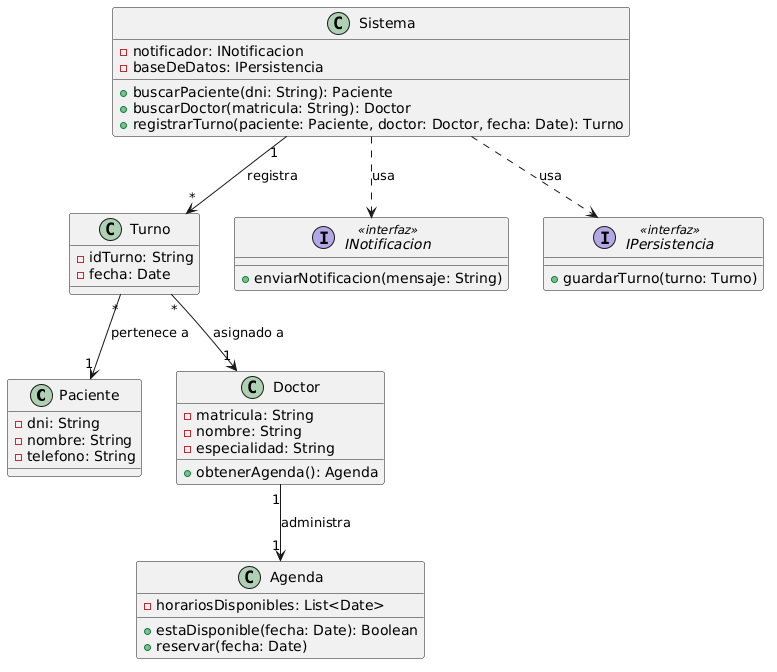

The diagram above was rendered by PlantUML. Its source (embedded in the PNG):
@startuml
' Diagrama de Clases - Solicitar Turno con correcciones SOLID

class Paciente {
  - dni: String
  - nombre: String
  - telefono: String
}

class Doctor {
  - matricula: String
  - nombre: String
  - especialidad: String
  + obtenerAgenda(): Agenda
}

class Agenda {
  - horariosDisponibles: List<Date>
  + estaDisponible(fecha: Date): Boolean
  + reservar(fecha: Date)
}

class Turno {
  - idTurno: String
  - fecha: Date
}

interface INotificacion <<interfaz>> {
  + enviarNotificacion(mensaje: String)
}

interface IPersistencia <<interfaz>> {
  + guardarTurno(turno: Turno)
}

class Sistema {
  - notificador: INotificacion
  - baseDeDatos: IPersistencia
  + buscarPaciente(dni: String): Paciente
  + buscarDoctor(matricula: String): Doctor
  + registrarTurno(paciente: Paciente, doctor: Doctor, fecha: Date): Turno
}

' Relaciones UML
Sistema ..> INotificacion : usa
Sistema ..> IPersistencia : usa

Doctor "1" --> "1" Agenda : administra
Sistema "1" --> "*" Turno : registra
Turno "*" --> "1" Paciente : pertenece a
Turno "*" --> "1" Doctor : asignado a
@enduml